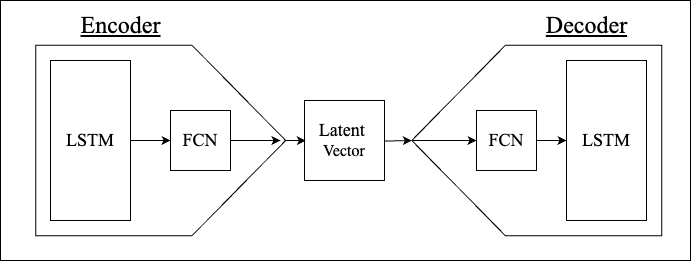

The diagram above was exported from draw.io. Its source (the exported page's mxGraphModel, read from the mxfile embedded in the PNG):
<mxGraphModel dx="1687" dy="925" grid="1" gridSize="10" guides="1" tooltips="1" connect="1" arrows="1" fold="1" page="1" pageScale="1" pageWidth="827" pageHeight="1169" math="0" shadow="0">
  <root>
    <mxCell id="0" />
    <mxCell id="1" parent="0" />
    <mxCell id="kODM44MsoTbwUlHy0tj3-26" value="" style="rounded=0;whiteSpace=wrap;html=1;" vertex="1" parent="1">
      <mxGeometry x="70" y="260" width="690" height="260" as="geometry" />
    </mxCell>
    <mxCell id="kODM44MsoTbwUlHy0tj3-19" value="" style="edgeStyle=orthogonalEdgeStyle;rounded=0;orthogonalLoop=1;jettySize=auto;html=1;entryX=0.5;entryY=1;entryDx=0;entryDy=0;" edge="1" parent="1" target="kODM44MsoTbwUlHy0tj3-11">
      <mxGeometry relative="1" as="geometry">
        <mxPoint x="430" y="399.995" as="sourcePoint" />
      </mxGeometry>
    </mxCell>
    <mxCell id="kODM44MsoTbwUlHy0tj3-1" value="&lt;font style=&quot;font-size: 18px;&quot; face=&quot;Times New Roman&quot;&gt;Latent&amp;nbsp;&lt;/font&gt;&lt;div&gt;&lt;font size=&quot;3&quot; face=&quot;M_SVYjSffaGMFSZFHKFo&quot;&gt;Vector&lt;/font&gt;&lt;/div&gt;" style="whiteSpace=wrap;html=1;aspect=fixed;" vertex="1" parent="1">
      <mxGeometry x="374" y="359.99" width="80" height="80" as="geometry" />
    </mxCell>
    <mxCell id="kODM44MsoTbwUlHy0tj3-10" value="" style="edgeStyle=orthogonalEdgeStyle;rounded=0;orthogonalLoop=1;jettySize=auto;html=1;" edge="1" parent="1" source="kODM44MsoTbwUlHy0tj3-2" target="kODM44MsoTbwUlHy0tj3-1">
      <mxGeometry relative="1" as="geometry" />
    </mxCell>
    <mxCell id="kODM44MsoTbwUlHy0tj3-2" value="" style="shape=offPageConnector;whiteSpace=wrap;html=1;rotation=-90;" vertex="1" parent="1">
      <mxGeometry x="134.95" y="275.05" width="190.52" height="249.89" as="geometry" />
    </mxCell>
    <mxCell id="kODM44MsoTbwUlHy0tj3-6" style="edgeStyle=orthogonalEdgeStyle;rounded=0;orthogonalLoop=1;jettySize=auto;html=1;" edge="1" parent="1" source="kODM44MsoTbwUlHy0tj3-4" target="kODM44MsoTbwUlHy0tj3-5">
      <mxGeometry relative="1" as="geometry" />
    </mxCell>
    <mxCell id="kODM44MsoTbwUlHy0tj3-4" value="&lt;font style=&quot;font-size: 18px;&quot; face=&quot;Times New Roman&quot;&gt;LSTM&lt;/font&gt;" style="rounded=0;whiteSpace=wrap;html=1;" vertex="1" parent="1">
      <mxGeometry x="120" y="319.99" width="80" height="160" as="geometry" />
    </mxCell>
    <mxCell id="kODM44MsoTbwUlHy0tj3-9" value="" style="edgeStyle=orthogonalEdgeStyle;rounded=0;orthogonalLoop=1;jettySize=auto;html=1;" edge="1" parent="1" source="kODM44MsoTbwUlHy0tj3-5">
      <mxGeometry relative="1" as="geometry">
        <mxPoint x="350" y="400" as="targetPoint" />
      </mxGeometry>
    </mxCell>
    <mxCell id="kODM44MsoTbwUlHy0tj3-5" value="&lt;font style=&quot;font-size: 18px;&quot; face=&quot;Times New Roman&quot;&gt;FCN&lt;/font&gt;" style="rounded=0;whiteSpace=wrap;html=1;" vertex="1" parent="1">
      <mxGeometry x="240" y="369.99" width="60" height="60" as="geometry" />
    </mxCell>
    <mxCell id="kODM44MsoTbwUlHy0tj3-11" value="" style="shape=offPageConnector;whiteSpace=wrap;html=1;rotation=90;" vertex="1" parent="1">
      <mxGeometry x="510.95000000000005" y="275.05" width="190.52" height="249.89" as="geometry" />
    </mxCell>
    <mxCell id="kODM44MsoTbwUlHy0tj3-13" value="&lt;font style=&quot;font-size: 18px;&quot; face=&quot;Times New Roman&quot;&gt;LSTM&lt;/font&gt;" style="rounded=0;whiteSpace=wrap;html=1;" vertex="1" parent="1">
      <mxGeometry x="636" y="319.99" width="80" height="160" as="geometry" />
    </mxCell>
    <mxCell id="kODM44MsoTbwUlHy0tj3-15" value="&lt;font face=&quot;Times New Roman&quot; style=&quot;font-size: 18px;&quot;&gt;FCN&lt;/font&gt;" style="rounded=0;whiteSpace=wrap;html=1;" vertex="1" parent="1">
      <mxGeometry x="546" y="369.99" width="60" height="60" as="geometry" />
    </mxCell>
    <mxCell id="kODM44MsoTbwUlHy0tj3-22" style="edgeStyle=orthogonalEdgeStyle;rounded=0;orthogonalLoop=1;jettySize=auto;html=1;entryX=0;entryY=0.5;entryDx=0;entryDy=0;exitX=0.5;exitY=1;exitDx=0;exitDy=0;" edge="1" parent="1" source="kODM44MsoTbwUlHy0tj3-11" target="kODM44MsoTbwUlHy0tj3-15">
      <mxGeometry relative="1" as="geometry">
        <mxPoint x="490" y="399.61" as="sourcePoint" />
        <mxPoint x="530" y="399.61" as="targetPoint" />
      </mxGeometry>
    </mxCell>
    <mxCell id="kODM44MsoTbwUlHy0tj3-23" style="edgeStyle=orthogonalEdgeStyle;rounded=0;orthogonalLoop=1;jettySize=auto;html=1;entryX=0;entryY=0.5;entryDx=0;entryDy=0;exitX=1;exitY=0.5;exitDx=0;exitDy=0;" edge="1" parent="1" source="kODM44MsoTbwUlHy0tj3-15" target="kODM44MsoTbwUlHy0tj3-13">
      <mxGeometry relative="1" as="geometry">
        <mxPoint x="610" y="400" as="sourcePoint" />
        <mxPoint x="556" y="410" as="targetPoint" />
      </mxGeometry>
    </mxCell>
    <mxCell id="kODM44MsoTbwUlHy0tj3-24" value="&lt;font style=&quot;font-size: 24px;&quot; face=&quot;Times New Roman&quot;&gt;&lt;u&gt;Encoder&lt;/u&gt;&lt;/font&gt;" style="text;html=1;align=center;verticalAlign=middle;resizable=0;points=[];autosize=1;strokeColor=none;fillColor=none;" vertex="1" parent="1">
      <mxGeometry x="140" y="265" width="100" height="40" as="geometry" />
    </mxCell>
    <mxCell id="kODM44MsoTbwUlHy0tj3-25" value="&lt;font style=&quot;font-size: 24px;&quot; face=&quot;Times New Roman&quot;&gt;&lt;u&gt;Decoder&lt;/u&gt;&lt;/font&gt;" style="text;html=1;align=center;verticalAlign=middle;resizable=0;points=[];autosize=1;strokeColor=none;fillColor=none;" vertex="1" parent="1">
      <mxGeometry x="606" y="265" width="100" height="40" as="geometry" />
    </mxCell>
  </root>
</mxGraphModel>